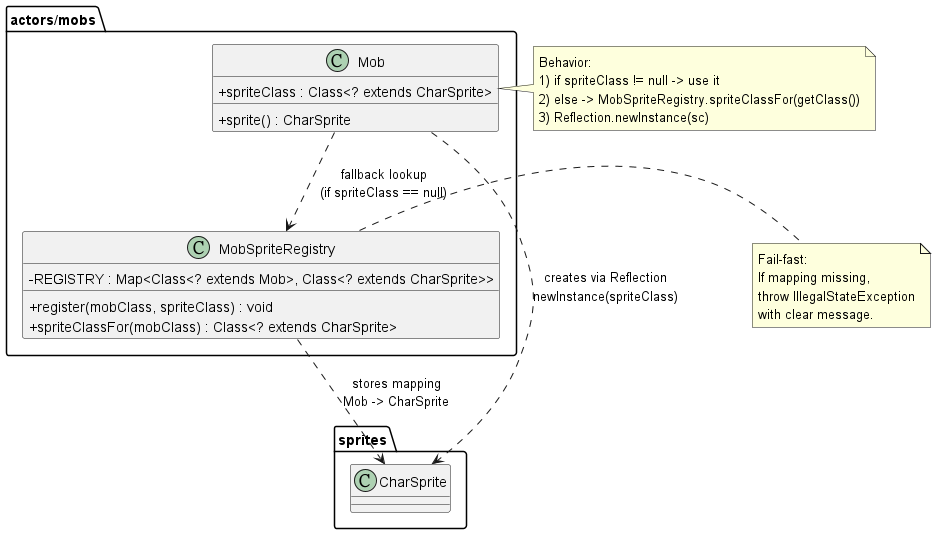

The diagram above was rendered by PlantUML. Its source (embedded in the PNG):
@startuml
skinparam classAttributeIconSize 0

package "actors/mobs" {
  class Mob {
    +spriteClass : Class<? extends CharSprite>
    +sprite() : CharSprite
  }

  class MobSpriteRegistry {
    -REGISTRY : Map<Class<? extends Mob>, Class<? extends CharSprite>>
    +register(mobClass, spriteClass) : void
    +spriteClassFor(mobClass) : Class<? extends CharSprite>
  }
}

package "sprites" {
  class CharSprite
}

' 依賴/關聯關係
Mob ..> MobSpriteRegistry : fallback lookup\n(if spriteClass == null)
Mob ..> CharSprite : creates via Reflection\nnewInstance(spriteClass)
MobSpriteRegistry ..> CharSprite : stores mapping\nMob -> CharSprite

note right of MobSpriteRegistry
Fail-fast:
If mapping missing,
throw IllegalStateException
with clear message.
end note

note left of Mob
Behavior:
1) if spriteClass != null -> use it
2) else -> MobSpriteRegistry.spriteClassFor(getClass())
3) Reflection.newInstance(sc)
end note
@enduml